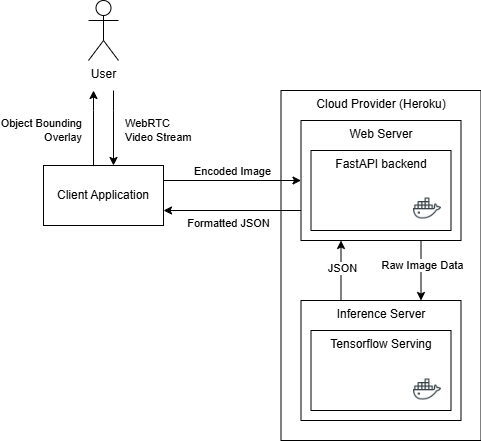

The diagram above was exported from draw.io. Its source (the exported page's mxGraphModel, read from the mxfile embedded in the PNG):
<mxGraphModel dx="1188" dy="624" grid="1" gridSize="10" guides="1" tooltips="1" connect="1" arrows="1" fold="1" page="1" pageScale="1" pageWidth="850" pageHeight="1100" math="0" shadow="0">
  <root>
    <mxCell id="0" />
    <mxCell id="1" parent="0" />
    <mxCell id="EKAVeq1zewP46xanCNSm-34" value="" style="group" vertex="1" connectable="0" parent="1">
      <mxGeometry x="467.5" y="260" width="180" height="320" as="geometry" />
    </mxCell>
    <mxCell id="EKAVeq1zewP46xanCNSm-37" value="Cloud Provider (Heroku)" style="rounded=0;whiteSpace=wrap;html=1;verticalAlign=top;" vertex="1" parent="EKAVeq1zewP46xanCNSm-34">
      <mxGeometry x="-20" y="-30" width="200" height="350" as="geometry" />
    </mxCell>
    <mxCell id="EKAVeq1zewP46xanCNSm-25" value="Web Server" style="rounded=0;whiteSpace=wrap;html=1;verticalAlign=top;" vertex="1" parent="EKAVeq1zewP46xanCNSm-34">
      <mxGeometry width="160" height="120" as="geometry" />
    </mxCell>
    <mxCell id="EKAVeq1zewP46xanCNSm-26" value="FastAPI backend" style="rounded=0;whiteSpace=wrap;html=1;verticalAlign=top;" vertex="1" parent="EKAVeq1zewP46xanCNSm-34">
      <mxGeometry x="10" y="30" width="140" height="80" as="geometry" />
    </mxCell>
    <mxCell id="EKAVeq1zewP46xanCNSm-57" value="&lt;span style=&quot;color: rgba(0, 0, 0, 0); font-family: monospace; font-size: 0px; text-align: start; background-color: rgb(251, 251, 251);&quot;&gt;%3CmxGraphModel%3E%3Croot%3E%3CmxCell%20id%3D%220%22%2F%3E%3CmxCell%20id%3D%221%22%20parent%3D%220%22%2F%3E%3CmxCell%20id%3D%222%22%20value%3D%22%22%20style%3D%22group%22%20vertex%3D%221%22%20connectable%3D%220%22%20parent%3D%221%22%3E%3CmxGeometry%20x%3D%22467.5%22%20y%3D%22440%22%20width%3D%22160%22%20height%3D%22120%22%20as%3D%22geometry%22%2F%3E%3C%2FmxCell%3E%3CmxCell%20id%3D%223%22%20value%3D%22Inference%20Server%22%20style%3D%22rounded%3D0%3BwhiteSpace%3Dwrap%3Bhtml%3D1%3BverticalAlign%3Dtop%3B%22%20vertex%3D%221%22%20parent%3D%222%22%3E%3CmxGeometry%20width%3D%22160%22%20height%3D%22120%22%20as%3D%22geometry%22%2F%3E%3C%2FmxCell%3E%3CmxCell%20id%3D%224%22%20value%3D%22Tensorflow%20Serving%22%20style%3D%22rounded%3D0%3BwhiteSpace%3Dwrap%3Bhtml%3D1%3BverticalAlign%3Dtop%3B%22%20vertex%3D%221%22%20parent%3D%222%22%3E%3CmxGeometry%20x%3D%2210%22%20y%3D%2230%22%20width%3D%22140%22%20height%3D%2280%22%20as%3D%22geometry%22%2F%3E%3C%2FmxCell%3E%3CmxCell%20id%3D%225%22%20value%3D%22%22%20style%3D%22shape%3Dimage%3Bhtml%3D1%3BverticalAlign%3Dtop%3BverticalLabelPosition%3Dbottom%3BlabelBackgroundColor%3D%23ffffff%3BimageAspect%3D0%3Baspect%3Dfixed%3Bimage%3Dhttps%3A%2F%2Fcdn0.iconfinder.com%2Fdata%2Ficons%2Fsocial-media-2104%2F24%2Fsocial_media_social_media_logo_docker-128.png%22%20vertex%3D%221%22%20parent%3D%222%22%3E%3CmxGeometry%20x%3D%22110%22%20y%3D%2272%22%20width%3D%2228%22%20height%3D%2228%22%20as%3D%22geometry%22%2F%3E%3C%2FmxCell%3E%3C%2Froot%3E%3C%2FmxGraphModel%3E&lt;/span&gt;" style="shape=image;html=1;verticalAlign=top;verticalLabelPosition=bottom;labelBackgroundColor=#ffffff;imageAspect=0;aspect=fixed;image=https://cdn0.iconfinder.com/data/icons/social-media-2104/24/social_media_social_media_logo_docker-128.png" vertex="1" parent="EKAVeq1zewP46xanCNSm-34">
      <mxGeometry x="112.5" y="74" width="28" height="28" as="geometry" />
    </mxCell>
    <mxCell id="EKAVeq1zewP46xanCNSm-51" value="WebRTC&lt;div&gt;Video Stream&lt;/div&gt;" style="edgeStyle=orthogonalEdgeStyle;rounded=0;orthogonalLoop=1;jettySize=auto;html=1;align=left;" edge="1" parent="1" target="EKAVeq1zewP46xanCNSm-28">
      <mxGeometry x="0.0667" y="10" relative="1" as="geometry">
        <mxPoint x="280" y="230" as="sourcePoint" />
        <Array as="points">
          <mxPoint x="280" y="250" />
          <mxPoint x="280" y="250" />
        </Array>
        <mxPoint as="offset" />
      </mxGeometry>
    </mxCell>
    <mxCell id="EKAVeq1zewP46xanCNSm-13" value="User" style="shape=umlActor;verticalLabelPosition=bottom;verticalAlign=top;html=1;outlineConnect=0;" vertex="1" parent="1">
      <mxGeometry x="255" y="140" width="30" height="60" as="geometry" />
    </mxCell>
    <mxCell id="EKAVeq1zewP46xanCNSm-50" value="Encoded Image" style="edgeStyle=orthogonalEdgeStyle;rounded=0;orthogonalLoop=1;jettySize=auto;html=1;exitX=1;exitY=0.25;exitDx=0;exitDy=0;entryX=0;entryY=0.5;entryDx=0;entryDy=0;verticalAlign=bottom;" edge="1" parent="1" source="EKAVeq1zewP46xanCNSm-28" target="EKAVeq1zewP46xanCNSm-25">
      <mxGeometry relative="1" as="geometry" />
    </mxCell>
    <mxCell id="EKAVeq1zewP46xanCNSm-52" value="Object Bounding&lt;div&gt;Overlay&lt;/div&gt;" style="edgeStyle=orthogonalEdgeStyle;rounded=0;orthogonalLoop=1;jettySize=auto;html=1;align=right;" edge="1" parent="1" source="EKAVeq1zewP46xanCNSm-28">
      <mxGeometry x="-0.0667" y="10" relative="1" as="geometry">
        <mxPoint x="260" y="230" as="targetPoint" />
        <Array as="points">
          <mxPoint x="260" y="250" />
          <mxPoint x="260" y="250" />
        </Array>
        <mxPoint as="offset" />
      </mxGeometry>
    </mxCell>
    <mxCell id="EKAVeq1zewP46xanCNSm-28" value="Client Application" style="rounded=0;whiteSpace=wrap;html=1;" vertex="1" parent="1">
      <mxGeometry x="210" y="305" width="120" height="60" as="geometry" />
    </mxCell>
    <mxCell id="EKAVeq1zewP46xanCNSm-23" value="" style="group" vertex="1" connectable="0" parent="1">
      <mxGeometry x="467.5" y="440" width="160" height="120" as="geometry" />
    </mxCell>
    <mxCell id="EKAVeq1zewP46xanCNSm-20" value="Inference Server" style="rounded=0;whiteSpace=wrap;html=1;verticalAlign=top;" vertex="1" parent="EKAVeq1zewP46xanCNSm-23">
      <mxGeometry width="160" height="120" as="geometry" />
    </mxCell>
    <mxCell id="EKAVeq1zewP46xanCNSm-21" value="Tensorflow Serving" style="rounded=0;whiteSpace=wrap;html=1;verticalAlign=top;" vertex="1" parent="EKAVeq1zewP46xanCNSm-23">
      <mxGeometry x="10" y="30" width="140" height="80" as="geometry" />
    </mxCell>
    <mxCell id="EKAVeq1zewP46xanCNSm-22" value="&lt;span style=&quot;color: rgba(0, 0, 0, 0); font-family: monospace; font-size: 0px; text-align: start; background-color: rgb(251, 251, 251);&quot;&gt;%3CmxGraphModel%3E%3Croot%3E%3CmxCell%20id%3D%220%22%2F%3E%3CmxCell%20id%3D%221%22%20parent%3D%220%22%2F%3E%3CmxCell%20id%3D%222%22%20value%3D%22%22%20style%3D%22group%22%20vertex%3D%221%22%20connectable%3D%220%22%20parent%3D%221%22%3E%3CmxGeometry%20x%3D%22467.5%22%20y%3D%22440%22%20width%3D%22160%22%20height%3D%22120%22%20as%3D%22geometry%22%2F%3E%3C%2FmxCell%3E%3CmxCell%20id%3D%223%22%20value%3D%22Inference%20Server%22%20style%3D%22rounded%3D0%3BwhiteSpace%3Dwrap%3Bhtml%3D1%3BverticalAlign%3Dtop%3B%22%20vertex%3D%221%22%20parent%3D%222%22%3E%3CmxGeometry%20width%3D%22160%22%20height%3D%22120%22%20as%3D%22geometry%22%2F%3E%3C%2FmxCell%3E%3CmxCell%20id%3D%224%22%20value%3D%22Tensorflow%20Serving%22%20style%3D%22rounded%3D0%3BwhiteSpace%3Dwrap%3Bhtml%3D1%3BverticalAlign%3Dtop%3B%22%20vertex%3D%221%22%20parent%3D%222%22%3E%3CmxGeometry%20x%3D%2210%22%20y%3D%2230%22%20width%3D%22140%22%20height%3D%2280%22%20as%3D%22geometry%22%2F%3E%3C%2FmxCell%3E%3CmxCell%20id%3D%225%22%20value%3D%22%22%20style%3D%22shape%3Dimage%3Bhtml%3D1%3BverticalAlign%3Dtop%3BverticalLabelPosition%3Dbottom%3BlabelBackgroundColor%3D%23ffffff%3BimageAspect%3D0%3Baspect%3Dfixed%3Bimage%3Dhttps%3A%2F%2Fcdn0.iconfinder.com%2Fdata%2Ficons%2Fsocial-media-2104%2F24%2Fsocial_media_social_media_logo_docker-128.png%22%20vertex%3D%221%22%20parent%3D%222%22%3E%3CmxGeometry%20x%3D%22110%22%20y%3D%2272%22%20width%3D%2228%22%20height%3D%2228%22%20as%3D%22geometry%22%2F%3E%3C%2FmxCell%3E%3C%2Froot%3E%3C%2FmxGraphModel%3E&lt;/span&gt;" style="shape=image;html=1;verticalAlign=top;verticalLabelPosition=bottom;labelBackgroundColor=#ffffff;imageAspect=0;aspect=fixed;image=https://cdn0.iconfinder.com/data/icons/social-media-2104/24/social_media_social_media_logo_docker-128.png" vertex="1" parent="EKAVeq1zewP46xanCNSm-23">
      <mxGeometry x="112.5" y="75" width="28" height="28" as="geometry" />
    </mxCell>
    <mxCell id="EKAVeq1zewP46xanCNSm-41" value="" style="endArrow=classic;html=1;rounded=0;entryX=0.75;entryY=0;entryDx=0;entryDy=0;exitX=0.75;exitY=1;exitDx=0;exitDy=0;" edge="1" parent="1" source="EKAVeq1zewP46xanCNSm-25" target="EKAVeq1zewP46xanCNSm-20">
      <mxGeometry width="50" height="50" relative="1" as="geometry">
        <mxPoint x="410" y="450" as="sourcePoint" />
        <mxPoint x="460" y="400" as="targetPoint" />
      </mxGeometry>
    </mxCell>
    <mxCell id="EKAVeq1zewP46xanCNSm-43" value="Raw Image Data" style="edgeLabel;html=1;align=center;verticalAlign=middle;resizable=0;points=[];labelPosition=center;verticalLabelPosition=middle;" vertex="1" connectable="0" parent="EKAVeq1zewP46xanCNSm-41">
      <mxGeometry x="-0.2067" y="1" relative="1" as="geometry">
        <mxPoint as="offset" />
      </mxGeometry>
    </mxCell>
    <mxCell id="EKAVeq1zewP46xanCNSm-42" value="" style="endArrow=classic;html=1;rounded=0;exitX=0.25;exitY=0;exitDx=0;exitDy=0;entryX=0.25;entryY=1;entryDx=0;entryDy=0;" edge="1" parent="1" source="EKAVeq1zewP46xanCNSm-20" target="EKAVeq1zewP46xanCNSm-25">
      <mxGeometry width="50" height="50" relative="1" as="geometry">
        <mxPoint x="410" y="450" as="sourcePoint" />
        <mxPoint x="460" y="400" as="targetPoint" />
      </mxGeometry>
    </mxCell>
    <mxCell id="EKAVeq1zewP46xanCNSm-44" value="JSON" style="edgeLabel;html=1;align=center;verticalAlign=middle;resizable=0;points=[];" vertex="1" connectable="0" parent="EKAVeq1zewP46xanCNSm-42">
      <mxGeometry x="0.1114" y="-1" relative="1" as="geometry">
        <mxPoint as="offset" />
      </mxGeometry>
    </mxCell>
    <mxCell id="EKAVeq1zewP46xanCNSm-45" value="Formatted JSON" style="endArrow=classic;html=1;rounded=0;entryX=1;entryY=0.75;entryDx=0;entryDy=0;exitX=0;exitY=0.75;exitDx=0;exitDy=0;verticalAlign=top;" edge="1" parent="1" source="EKAVeq1zewP46xanCNSm-25" target="EKAVeq1zewP46xanCNSm-28">
      <mxGeometry x="0.0617" width="50" height="50" relative="1" as="geometry">
        <mxPoint x="400" y="360" as="sourcePoint" />
        <mxPoint x="440" y="310" as="targetPoint" />
        <Array as="points" />
        <mxPoint as="offset" />
      </mxGeometry>
    </mxCell>
  </root>
</mxGraphModel>